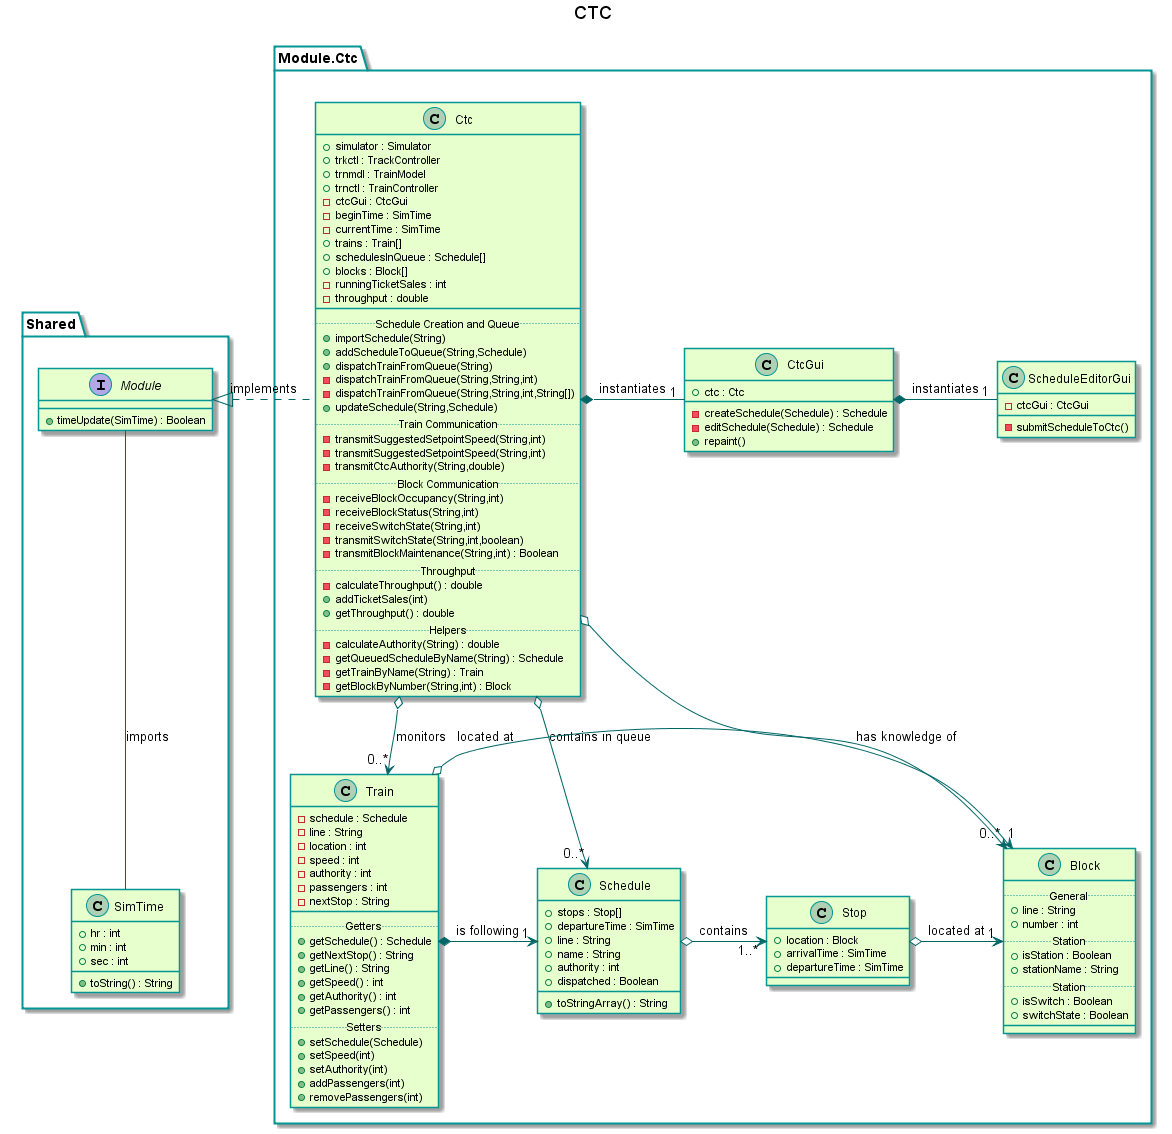

The diagram above was rendered by PlantUML. Its source (embedded in the PNG):
@startuml

title CTC
skinparam backgroundColor transparent
skinparam classBackgroundColor #e6ffcc
skinparam classBorderColor 	#049595
skinparam packageBorderCOlor  #049595
skinparam arrowColor #006666


package Shared{
  interface Module{
    +timeUpdate(SimTime) : Boolean
  }
  class SimTime{
    +hr : int
    +min : int
    +sec : int
    +toString() : String
  }
}
package Module.Ctc {
  class Ctc {
    +simulator : Simulator
    +trkctl : TrackController
    +trnmdl : TrainModel
    +trnctl : TrainController
    -ctcGui : CtcGui
    -beginTime : SimTime
    -currentTime : SimTime
    +trains : Train[]
    +schedulesInQueue : Schedule[]
    +blocks : Block[]
    -runningTicketSales : int
    -throughput : double
    __
    ..Schedule Creation and Queue..
    +importSchedule(String)
    +addScheduleToQueue(String,Schedule)
    +dispatchTrainFromQueue(String)
    -dispatchTrainFromQueue(String,String,int)
    -dispatchTrainFromQueue(String,String,int,String[])
    +updateSchedule(String,Schedule)
    ..Train Communication..
    -transmitSuggestedSetpointSpeed(String,int)
    -transmitSuggestedSetpointSpeed(String,int)
    -transmitCtcAuthority(String,double)
    ..Block Communication..
    -receiveBlockOccupancy(String,int)
    -receiveBlockStatus(String,int)
    -receiveSwitchState(String,int)
    -transmitSwitchState(String,int,boolean)
    -transmitBlockMaintenance(String,int) : Boolean
    ..Throughput..
    -calculateThroughput() : double
    +addTicketSales(int)
    +getThroughput() : double
    ..Helpers..
    -calculateAuthority(String) : double
    -getQueuedScheduleByName(String) : Schedule
    -getTrainByName(String) : Train
    -getBlockByNumber(String,int) : Block
  }
  class CtcGui {
    +ctc : Ctc
    -createSchedule(Schedule) : Schedule
    -editSchedule(Schedule) : Schedule
    +repaint()
  }
  class ScheduleEditorGui {
    -ctcGui : CtcGui
    -submitScheduleToCtc()
  }
  class Train{
    -schedule : Schedule
    -line : String
    -location : int
    -speed : int
    -authority : int
    -passengers : int
    -nextStop : String
    __
    ..Getters..
    +getSchedule() : Schedule
    +getNextStop() : String
    +getLine() : String
    +getSpeed() : int
    +getAuthority() : int
    +getPassengers() : int
    ..Setters..
    +setSchedule(Schedule)
    +setSpeed(int)
    +setAuthority(int)
    +addPassengers(int)
    +removePassengers(int)
  }
  class Schedule {
    +stops : Stop[]
    +departureTime : SimTime
    +line : String
    +name : String
    +authority : int
    +dispatched : Boolean
    +toStringArray() : String
  }
  class Stop {
    +location : Block
    +arrivalTime : SimTime
    +departureTime : SimTime
  }
  class Block{
    ..General..
    +line : String
    +number : int
    ..Station..
    +isStation : Boolean
    +stationName : String
    ..Station..
    +isSwitch : Boolean
    +switchState : Boolean
    __
  }
}

Module--SimTime : imports

Module <|. Ctc : implements

Ctc o->"0..*" Block : has knowledge of
Ctc o->"0..*" Schedule : contains in queue
Ctc o-->"0..*" Train : monitors
Ctc *-"1" CtcGui : instantiates

CtcGui *-"1" ScheduleEditorGui : instantiates

Schedule o->"1..*" Stop : contains
Stop o->"1" Block : located at

Train *->"1" Schedule : is following
Train o->"1" Block : located at

@enduml